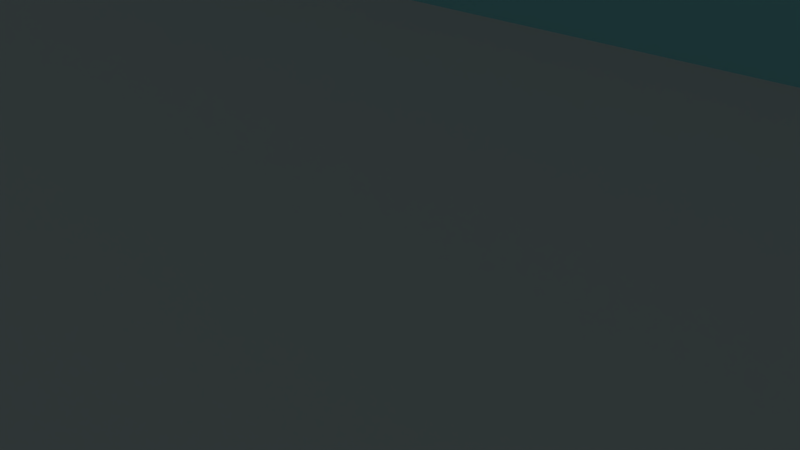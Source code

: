 # Source: window_80x60.blend  (saved by Blender 2.79.0; exported with 4.5.12 LTS)
import bpy
from mathutils import Matrix  # noqa: F401  (used for matrix-valued properties, if any)

bpy.ops.wm.read_factory_settings(use_empty=True)
scene = bpy.context.scene
scene.name = 'Scene'

# ---- collections
col_collection_1 = bpy.data.collections.new('Collection 1'); scene.collection.children.link(col_collection_1)

# ---- materials (node trees are filled in below, after node groups)
mat_material = bpy.data.materials.new('Material')
mat_material.alpha_threshold = 0.0
mat_material.use_transparent_shadow = False
mat_material.diffuse_color = (0.2686, 0.7546, 0.8, 1.0)
mat_material.roughness = 0.5
mat_material.line_color = (0.0, 0.0, 0.0, 1.0)

# ---- material node trees

# ---- world
world_world = bpy.data.worlds.new('World'); scene.world = world_world
world_world.color = (0.05088, 0.05088, 0.05088)
world_world.use_sun_shadow = False
world_world.sun_shadow_jitter_overblur = 0.0
world_world.cycles.sampling_method = 'MANUAL'

# ---- cameras
cam_camera = bpy.data.cameras.new('Camera')
cam_camera.clip_end = 100.0
cam_camera.lens = 35.0
cam_camera.sensor_width = 32.0
cam_camera.sensor_height = 18.0
cam_camera.ortho_scale = 7.314
cam_camera.dof.focus_distance = 0.0
cam_camera.dof.aperture_fstop = 128.0

# ---- lights
light_lamp = bpy.data.lights.new('Lamp', 'POINT')
light_lamp.transmission_factor = 0.0
light_lamp.cutoff_distance = 30.0
light_lamp.energy = 100.0
light_lamp.shadow_buffer_clip_start = 1.001
light_lamp.shadow_soft_size = 0.1
light_lamp.shadow_maximum_resolution = 0.006
light_lamp.use_absolute_resolution = True

# ---- meshes
me_cube_006 = bpy.data.meshes.new('Cube.006')
me_cube_006.from_pydata([(1.0, 1.0, -1.0), (1.0, -1.0, -1.0), (-1.0, -1.0, -1.0), (-1.0, 1.0, -1.0), (1.0, 1.0, 1.0), (1.0, -1.0, 1.0), (-1.0, -1.0, 1.0), (-1.0, 1.0, 1.0)], [], [(0, 1, 2, 3), (4, 7, 6, 5), (0, 4, 5, 1), (1, 5, 6, 2), (2, 6, 7, 3), (4, 0, 3, 7)])
me_cube_006.use_remesh_preserve_volume = False
me_cube_006.use_remesh_preserve_attributes = False
me_cube_006.use_mirror_vertex_groups = False
me_cube_006.update()
me_cube_005 = bpy.data.meshes.new('Cube.005')
me_cube_005.from_pydata([(1.0, 1.0, -1.0), (1.0, -1.0, -1.0), (-1.0, -1.0, -1.0), (-1.0, 1.0, -1.0), (1.0, 1.0, 1.0), (1.0, -1.0, 1.0), (-1.0, -1.0, 1.0), (-1.0, 1.0, 1.0)], [], [(0, 1, 2, 3), (4, 7, 6, 5), (0, 4, 5, 1), (1, 5, 6, 2), (2, 6, 7, 3), (4, 0, 3, 7)])
me_cube_005.materials.append(mat_material)
me_cube_005.use_remesh_preserve_volume = False
me_cube_005.use_remesh_preserve_attributes = False
me_cube_005.use_mirror_vertex_groups = False
me_cube_005.update()
me_cube_004 = bpy.data.meshes.new('Cube.004')
me_cube_004.from_pydata([], [], [])
me_cube_004.materials.append(mat_material)
me_cube_004.use_remesh_preserve_volume = False
me_cube_004.use_remesh_preserve_attributes = False
me_cube_004.use_mirror_vertex_groups = False
me_cube_004.update()
me_cube_003 = bpy.data.meshes.new('Cube.003')
me_cube_003.from_pydata([(1.0, 1.0, -1.0), (1.0, -1.0, -1.0), (-1.0, -1.0, -1.0), (-1.0, 1.0, -1.0), (1.0, 1.0, 1.0), (1.0, -1.0, 1.0), (-1.0, -1.0, 1.0), (-1.0, 1.0, 1.0)], [], [(0, 1, 2, 3), (4, 7, 6, 5), (0, 4, 5, 1), (1, 5, 6, 2), (2, 6, 7, 3), (4, 0, 3, 7)])
me_cube_003.use_remesh_preserve_volume = False
me_cube_003.use_remesh_preserve_attributes = False
me_cube_003.use_mirror_vertex_groups = False
me_cube_003.update()
me_cube_002 = bpy.data.meshes.new('Cube.002')
me_cube_002.from_pydata([(1.0, 1.0, -1.0), (1.0, -1.0, -1.0), (-1.0, -1.0, -1.0), (-1.0, 1.0, -1.0), (1.0, 1.0, 1.0), (1.0, -1.0, 1.0), (-1.0, -1.0, 1.0), (-1.0, 1.0, 1.0)], [], [(0, 1, 2, 3), (4, 7, 6, 5), (0, 4, 5, 1), (1, 5, 6, 2), (2, 6, 7, 3), (4, 0, 3, 7)])
me_cube_002.use_remesh_preserve_volume = False
me_cube_002.use_remesh_preserve_attributes = False
me_cube_002.use_mirror_vertex_groups = False
me_cube_002.update()
me_cube_001 = bpy.data.meshes.new('Cube.001')
me_cube_001.from_pydata([(1.0, 1.0, -1.0), (1.0, -1.0, -1.0), (-1.0, -1.0, -1.0), (-1.0, 1.0, -1.0), (1.0, 1.0, 1.0), (1.0, -1.0, 1.0), (-1.0, -1.0, 1.0), (-1.0, 1.0, 1.0)], [], [(0, 1, 2, 3), (4, 7, 6, 5), (0, 4, 5, 1), (1, 5, 6, 2), (2, 6, 7, 3), (4, 0, 3, 7)])
me_cube_001.use_remesh_preserve_volume = False
me_cube_001.use_remesh_preserve_attributes = False
me_cube_001.use_mirror_vertex_groups = False
me_cube_001.update()
me_cube = bpy.data.meshes.new('Cube')
me_cube.from_pydata([(1.0, 1.0, -1.0), (1.0, -1.0, -1.0), (-1.0, -1.0, -1.0), (-1.0, 1.0, -1.0), (1.0, 1.0, 1.0), (1.0, -1.0, 1.0), (-1.0, -1.0, 1.0), (-1.0, 1.0, 1.0)], [], [(0, 1, 2, 3), (4, 7, 6, 5), (0, 4, 5, 1), (1, 5, 6, 2), (2, 6, 7, 3), (4, 0, 3, 7)])
me_cube.use_remesh_preserve_volume = False
me_cube.use_remesh_preserve_attributes = False
me_cube.use_mirror_vertex_groups = False
me_cube.update()

# ---- objects
ob_window_ledge = bpy.data.objects.new('Window_ledge', me_cube_006)
ob_window_pane = bpy.data.objects.new('Window_pane', me_cube_005)
ob_window_bottom_001 = bpy.data.objects.new('Window_bottom.001', me_cube_004)
ob_window_right = bpy.data.objects.new('Window_right', me_cube_003)
ob_window_left = bpy.data.objects.new('Window_left', me_cube_002)
ob_window_top = bpy.data.objects.new('Window_top', me_cube_001)
ob_window_bottom = bpy.data.objects.new('Window_bottom', me_cube)
ob_lamp = bpy.data.objects.new('Lamp', light_lamp)
ob_camera = bpy.data.objects.new('Camera', cam_camera)

# ---- transforms, parenting, visibility, modifiers, constraints
ob_window_ledge.location = (0.0, -2.0, 3.0)
ob_window_ledge.scale = (36.0, 4.0, 0.5)
ob_window_ledge.lock_rotations_4d = False
ob_window_ledge.empty_display_type = 'ARROWS'
ob_window_ledge.lineart.crease_threshold = 0.0
ob_window_pane.location = (0.0, 0.0, 26.5)
ob_window_pane.scale = (36.0, 0.5, 23.5)
ob_window_pane.lock_rotations_4d = False
ob_window_pane.empty_display_type = 'ARROWS'
ob_window_pane.lineart.crease_threshold = 0.0
ob_window_bottom_001.location = (0.0, 0.0, 26.0)
ob_window_bottom_001.scale = (36.0, 2.0, 24.0)
ob_window_bottom_001.lock_rotations_4d = False
ob_window_bottom_001.empty_display_type = 'ARROWS'
ob_window_bottom_001.lineart.crease_threshold = 0.0
ob_window_right.location = (38.0, 0.0, 26.0)
ob_window_right.scale = (2.0, 2.0, 24.0)
ob_window_right.lock_rotations_4d = False
ob_window_right.empty_display_type = 'ARROWS'
ob_window_right.lineart.crease_threshold = 0.0
ob_window_left.location = (-38.0, 0.0, 26.0)
ob_window_left.scale = (2.0, 2.0, 24.0)
ob_window_left.lock_rotations_4d = False
ob_window_left.empty_display_type = 'ARROWS'
ob_window_left.lineart.crease_threshold = 0.0
ob_window_top.location = (0.0, 0.0, 52.0)
ob_window_top.scale = (40.0, 2.0, 2.0)
ob_window_top.lock_rotations_4d = False
ob_window_top.empty_display_type = 'ARROWS'
ob_window_top.lineart.crease_threshold = 0.0
ob_window_bottom.location = (0.0, 0.0, 0.0)
ob_window_bottom.scale = (40.0, 2.0, 2.0)
ob_window_bottom.lock_rotations_4d = False
ob_window_bottom.empty_display_type = 'ARROWS'
ob_window_bottom.lineart.crease_threshold = 0.0
ob_lamp.location = (4.076, 1.005, 5.904)
ob_lamp.rotation_euler = (0.6503, 0.05522, 1.866)
ob_lamp.lock_rotations_4d = False
ob_lamp.empty_display_type = 'ARROWS'
ob_lamp.color = (0.0, 0.0, 0.0, 0.0)
ob_lamp.lineart.crease_threshold = 0.0
ob_camera.location = (7.481, -6.508, 5.344)
ob_camera.rotation_euler = (1.109, 0.0, 0.8149)
ob_camera.lock_rotations_4d = False
ob_camera.empty_display_type = 'ARROWS'
ob_camera.color = (0.0, 0.0, 0.0, 0.0)
ob_camera.display_type = 'WIRE'
ob_camera.lineart.crease_threshold = 0.0

# ---- collection membership
col_collection_1.objects.link(ob_window_ledge)
col_collection_1.objects.link(ob_window_pane)
col_collection_1.objects.link(ob_window_bottom_001)
col_collection_1.objects.link(ob_window_right)
col_collection_1.objects.link(ob_window_left)
col_collection_1.objects.link(ob_window_top)
col_collection_1.objects.link(ob_window_bottom)
col_collection_1.objects.link(ob_lamp)
col_collection_1.objects.link(ob_camera)

# ---- scene / render settings (as saved in the file)
scene.camera = ob_camera
scene.frame_start = 1; scene.frame_end = 250; scene.frame_set(1)
scene.render.engine = 'BLENDER_EEVEE_NEXT'
scene.render.resolution_percentage = 50
scene.render.dither_intensity = 0.0
scene.cycles.use_denoising = False
scene.cycles.samples = 128
scene.cycles.sampling_pattern = 'TABULATED_SOBOL'
scene.cycles.use_adaptive_sampling = False
scene.cycles.use_light_tree = False
scene.cycles.blur_glossy = 0.0
scene.cycles.sample_clamp_indirect = 0.0
scene.view_settings.view_transform = 'Standard'
scene.unit_settings.scale_length = 0.01
bpy.context.view_layer.update()
